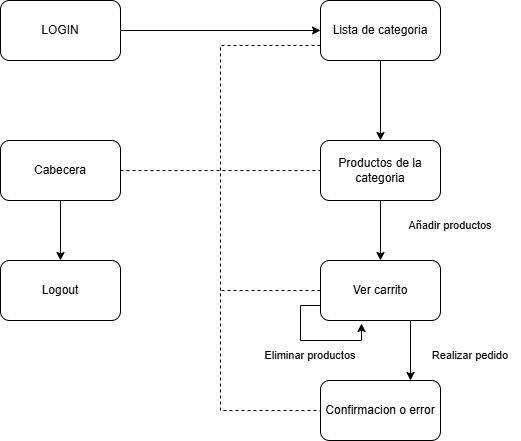

The diagram above was exported from draw.io. Its source (the exported page's mxGraphModel, read from the mxfile embedded in the PNG):
<mxGraphModel dx="811" dy="881" grid="1" gridSize="10" guides="1" tooltips="1" connect="1" arrows="1" fold="1" page="1" pageScale="1" pageWidth="1169" pageHeight="827" math="0" shadow="0">
  <root>
    <mxCell id="0" />
    <mxCell id="1" parent="0" />
    <mxCell id="0ekYouBlQfLqmJFRvbtM-9" style="edgeStyle=orthogonalEdgeStyle;rounded=0;orthogonalLoop=1;jettySize=auto;html=1;exitX=1;exitY=0.5;exitDx=0;exitDy=0;entryX=0;entryY=0.5;entryDx=0;entryDy=0;" parent="1" source="0ekYouBlQfLqmJFRvbtM-1" target="0ekYouBlQfLqmJFRvbtM-2" edge="1">
      <mxGeometry relative="1" as="geometry" />
    </mxCell>
    <mxCell id="0ekYouBlQfLqmJFRvbtM-1" value="LOGIN" style="rounded=1;whiteSpace=wrap;html=1;" parent="1" vertex="1">
      <mxGeometry x="360" y="180" width="120" height="60" as="geometry" />
    </mxCell>
    <mxCell id="0ekYouBlQfLqmJFRvbtM-10" style="edgeStyle=orthogonalEdgeStyle;rounded=0;orthogonalLoop=1;jettySize=auto;html=1;exitX=0.5;exitY=1;exitDx=0;exitDy=0;entryX=0.5;entryY=0;entryDx=0;entryDy=0;" parent="1" source="0ekYouBlQfLqmJFRvbtM-2" target="0ekYouBlQfLqmJFRvbtM-3" edge="1">
      <mxGeometry relative="1" as="geometry" />
    </mxCell>
    <mxCell id="0ekYouBlQfLqmJFRvbtM-14" style="edgeStyle=orthogonalEdgeStyle;shape=connector;rounded=0;orthogonalLoop=1;jettySize=auto;html=1;exitX=0;exitY=0.75;exitDx=0;exitDy=0;entryX=0;entryY=0.5;entryDx=0;entryDy=0;dashed=1;strokeColor=default;align=center;verticalAlign=middle;fontFamily=Helvetica;fontSize=11;fontColor=default;labelBackgroundColor=default;startFill=0;endArrow=none;" parent="1" source="0ekYouBlQfLqmJFRvbtM-2" target="0ekYouBlQfLqmJFRvbtM-5" edge="1">
      <mxGeometry relative="1" as="geometry">
        <Array as="points">
          <mxPoint x="580" y="225" />
          <mxPoint x="580" y="590" />
        </Array>
      </mxGeometry>
    </mxCell>
    <mxCell id="0ekYouBlQfLqmJFRvbtM-2" value="Lista de categoria" style="rounded=1;whiteSpace=wrap;html=1;" parent="1" vertex="1">
      <mxGeometry x="680" y="180" width="120" height="60" as="geometry" />
    </mxCell>
    <mxCell id="0ekYouBlQfLqmJFRvbtM-11" style="edgeStyle=orthogonalEdgeStyle;rounded=0;orthogonalLoop=1;jettySize=auto;html=1;exitX=0.5;exitY=1;exitDx=0;exitDy=0;entryX=0.5;entryY=0;entryDx=0;entryDy=0;" parent="1" source="0ekYouBlQfLqmJFRvbtM-3" target="0ekYouBlQfLqmJFRvbtM-4" edge="1">
      <mxGeometry relative="1" as="geometry" />
    </mxCell>
    <mxCell id="0ekYouBlQfLqmJFRvbtM-3" value="Productos de la categoria" style="rounded=1;whiteSpace=wrap;html=1;" parent="1" vertex="1">
      <mxGeometry x="680" y="320" width="120" height="60" as="geometry" />
    </mxCell>
    <mxCell id="0ekYouBlQfLqmJFRvbtM-15" style="edgeStyle=orthogonalEdgeStyle;shape=connector;rounded=0;orthogonalLoop=1;jettySize=auto;html=1;exitX=0;exitY=0.5;exitDx=0;exitDy=0;dashed=1;strokeColor=default;align=center;verticalAlign=middle;fontFamily=Helvetica;fontSize=11;fontColor=default;labelBackgroundColor=default;startFill=0;endArrow=none;" parent="1" source="0ekYouBlQfLqmJFRvbtM-4" edge="1">
      <mxGeometry relative="1" as="geometry">
        <mxPoint x="580" y="470" as="targetPoint" />
      </mxGeometry>
    </mxCell>
    <mxCell id="0ekYouBlQfLqmJFRvbtM-17" style="edgeStyle=orthogonalEdgeStyle;shape=connector;rounded=0;orthogonalLoop=1;jettySize=auto;html=1;exitX=0.75;exitY=1;exitDx=0;exitDy=0;entryX=0.75;entryY=0;entryDx=0;entryDy=0;strokeColor=default;align=center;verticalAlign=middle;fontFamily=Helvetica;fontSize=11;fontColor=default;labelBackgroundColor=default;startFill=0;endArrow=classic;endFill=1;" parent="1" source="0ekYouBlQfLqmJFRvbtM-4" target="0ekYouBlQfLqmJFRvbtM-5" edge="1">
      <mxGeometry relative="1" as="geometry" />
    </mxCell>
    <mxCell id="0ekYouBlQfLqmJFRvbtM-4" value="Ver carrito" style="rounded=1;whiteSpace=wrap;html=1;" parent="1" vertex="1">
      <mxGeometry x="680" y="440" width="120" height="60" as="geometry" />
    </mxCell>
    <mxCell id="0ekYouBlQfLqmJFRvbtM-5" value="Confirmacion o error" style="rounded=1;whiteSpace=wrap;html=1;" parent="1" vertex="1">
      <mxGeometry x="680" y="560" width="120" height="60" as="geometry" />
    </mxCell>
    <mxCell id="0ekYouBlQfLqmJFRvbtM-8" style="edgeStyle=orthogonalEdgeStyle;rounded=0;orthogonalLoop=1;jettySize=auto;html=1;exitX=0.5;exitY=1;exitDx=0;exitDy=0;" parent="1" source="0ekYouBlQfLqmJFRvbtM-6" target="0ekYouBlQfLqmJFRvbtM-7" edge="1">
      <mxGeometry relative="1" as="geometry" />
    </mxCell>
    <mxCell id="0ekYouBlQfLqmJFRvbtM-13" style="edgeStyle=orthogonalEdgeStyle;rounded=0;orthogonalLoop=1;jettySize=auto;html=1;exitX=1;exitY=0.5;exitDx=0;exitDy=0;entryX=0;entryY=0.5;entryDx=0;entryDy=0;endArrow=none;startFill=0;dashed=1;" parent="1" source="0ekYouBlQfLqmJFRvbtM-6" target="0ekYouBlQfLqmJFRvbtM-3" edge="1">
      <mxGeometry relative="1" as="geometry" />
    </mxCell>
    <mxCell id="0ekYouBlQfLqmJFRvbtM-6" value="Cabecera" style="rounded=1;whiteSpace=wrap;html=1;" parent="1" vertex="1">
      <mxGeometry x="360" y="320" width="120" height="60" as="geometry" />
    </mxCell>
    <mxCell id="0ekYouBlQfLqmJFRvbtM-7" value="Logout" style="rounded=1;whiteSpace=wrap;html=1;" parent="1" vertex="1">
      <mxGeometry x="360" y="440" width="120" height="60" as="geometry" />
    </mxCell>
    <mxCell id="0ekYouBlQfLqmJFRvbtM-16" style="edgeStyle=orthogonalEdgeStyle;shape=connector;rounded=0;orthogonalLoop=1;jettySize=auto;html=1;exitX=0;exitY=0.75;exitDx=0;exitDy=0;entryX=0.342;entryY=1.05;entryDx=0;entryDy=0;entryPerimeter=0;strokeColor=default;align=center;verticalAlign=middle;fontFamily=Helvetica;fontSize=11;fontColor=default;labelBackgroundColor=default;startFill=0;endArrow=classic;endFill=1;" parent="1" source="0ekYouBlQfLqmJFRvbtM-4" target="0ekYouBlQfLqmJFRvbtM-4" edge="1">
      <mxGeometry relative="1" as="geometry" />
    </mxCell>
    <mxCell id="0ekYouBlQfLqmJFRvbtM-18" value="Añadir productos" style="text;html=1;align=center;verticalAlign=middle;whiteSpace=wrap;rounded=0;fontFamily=Helvetica;fontSize=11;fontColor=default;labelBackgroundColor=default;" parent="1" vertex="1">
      <mxGeometry x="760" y="390" width="100" height="30" as="geometry" />
    </mxCell>
    <mxCell id="0ekYouBlQfLqmJFRvbtM-19" value="Realizar pedido" style="text;html=1;align=center;verticalAlign=middle;whiteSpace=wrap;rounded=0;fontFamily=Helvetica;fontSize=11;fontColor=default;labelBackgroundColor=default;" parent="1" vertex="1">
      <mxGeometry x="780" y="520" width="100" height="30" as="geometry" />
    </mxCell>
    <mxCell id="0ekYouBlQfLqmJFRvbtM-20" value="Eliminar productos" style="text;html=1;align=center;verticalAlign=middle;whiteSpace=wrap;rounded=0;fontFamily=Helvetica;fontSize=11;fontColor=default;labelBackgroundColor=default;" parent="1" vertex="1">
      <mxGeometry x="620" y="520" width="100" height="30" as="geometry" />
    </mxCell>
  </root>
</mxGraphModel>